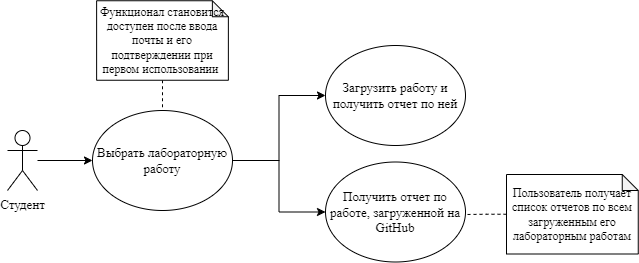

The diagram above was exported from draw.io. Its source (the exported page's mxGraphModel, read from the mxfile embedded in the PNG):
<mxGraphModel dx="700" dy="333" grid="0" gridSize="10" guides="1" tooltips="1" connect="1" arrows="1" fold="1" page="1" pageScale="1" pageWidth="850" pageHeight="1100" math="0" shadow="0">
  <root>
    <mxCell id="0" />
    <mxCell id="1" parent="0" />
    <mxCell id="RdeICswSxJ04piKkVZau-1" style="edgeStyle=orthogonalEdgeStyle;rounded=0;orthogonalLoop=1;jettySize=auto;html=1;entryX=0;entryY=0.5;entryDx=0;entryDy=0;fontFamily=Times New Roman;fontSize=13;" parent="1" source="RdeICswSxJ04piKkVZau-2" target="RdeICswSxJ04piKkVZau-8" edge="1">
      <mxGeometry relative="1" as="geometry" />
    </mxCell>
    <mxCell id="RdeICswSxJ04piKkVZau-2" value="Студент" style="shape=umlActor;verticalLabelPosition=bottom;verticalAlign=top;html=1;outlineConnect=0;fontFamily=Times New Roman;fontSize=13;" parent="1" vertex="1">
      <mxGeometry x="145" y="184" width="30" height="60" as="geometry" />
    </mxCell>
    <mxCell id="RdeICswSxJ04piKkVZau-4" value="Загрузить работу и получить отчет по ней" style="ellipse;whiteSpace=wrap;html=1;fontFamily=Times New Roman;fontSize=13;strokeColor=default;align=center;verticalAlign=middle;fontColor=default;fillColor=default;rotation=0;" parent="1" vertex="1">
      <mxGeometry x="463" y="99" width="140" height="100" as="geometry" />
    </mxCell>
    <mxCell id="YYWj88lH9807Qp-taYAe-3" style="edgeStyle=orthogonalEdgeStyle;rounded=0;orthogonalLoop=1;jettySize=auto;html=1;entryX=0;entryY=0.5;entryDx=0;entryDy=0;" edge="1" parent="1" source="RdeICswSxJ04piKkVZau-8" target="RdeICswSxJ04piKkVZau-4">
      <mxGeometry relative="1" as="geometry" />
    </mxCell>
    <mxCell id="YYWj88lH9807Qp-taYAe-4" style="edgeStyle=orthogonalEdgeStyle;rounded=0;orthogonalLoop=1;jettySize=auto;html=1;" edge="1" parent="1" source="RdeICswSxJ04piKkVZau-8" target="YYWj88lH9807Qp-taYAe-1">
      <mxGeometry relative="1" as="geometry" />
    </mxCell>
    <mxCell id="RdeICswSxJ04piKkVZau-8" value="Выбрать лабораторную работу" style="ellipse;whiteSpace=wrap;html=1;fontFamily=Times New Roman;fontSize=13;rotation=0;" parent="1" vertex="1">
      <mxGeometry x="230" y="164" width="140" height="100" as="geometry" />
    </mxCell>
    <mxCell id="RdeICswSxJ04piKkVZau-15" style="edgeStyle=orthogonalEdgeStyle;rounded=0;orthogonalLoop=1;jettySize=auto;html=1;fontFamily=Times New Roman;dashed=1;strokeColor=default;endArrow=none;endFill=0;" parent="1" source="RdeICswSxJ04piKkVZau-16" edge="1">
      <mxGeometry relative="1" as="geometry">
        <mxPoint x="300" y="163" as="targetPoint" />
        <Array as="points">
          <mxPoint x="300" y="163" />
        </Array>
      </mxGeometry>
    </mxCell>
    <mxCell id="RdeICswSxJ04piKkVZau-16" value="Функционал становится доступен после ввода почты и его подтверждении при первом использовании&amp;nbsp;" style="shape=note;whiteSpace=wrap;html=1;backgroundOutline=1;darkOpacity=0.05;size=16;fontFamily=Times New Roman;" parent="1" vertex="1">
      <mxGeometry x="234.12" y="54.25" width="131.75" height="79.5" as="geometry" />
    </mxCell>
    <mxCell id="YYWj88lH9807Qp-taYAe-1" value="Получить отчет по работе, загруженной на GitHub" style="ellipse;whiteSpace=wrap;html=1;fontFamily=Times New Roman;fontSize=13;strokeColor=default;align=center;verticalAlign=middle;fontColor=default;fillColor=default;rotation=0;" vertex="1" parent="1">
      <mxGeometry x="463" y="215.5" width="140" height="100" as="geometry" />
    </mxCell>
    <mxCell id="YYWj88lH9807Qp-taYAe-5" value="Пользователь получает список отчетов по всем загруженным его лабораторным работам" style="shape=note;whiteSpace=wrap;html=1;backgroundOutline=1;darkOpacity=0.05;size=16;fontFamily=Times New Roman;" vertex="1" parent="1">
      <mxGeometry x="644" y="228" width="131.75" height="79.5" as="geometry" />
    </mxCell>
    <mxCell id="YYWj88lH9807Qp-taYAe-6" style="edgeStyle=orthogonalEdgeStyle;rounded=0;orthogonalLoop=1;jettySize=auto;html=1;fontFamily=Times New Roman;dashed=1;strokeColor=default;endArrow=none;endFill=0;" edge="1" parent="1" source="YYWj88lH9807Qp-taYAe-5">
      <mxGeometry relative="1" as="geometry">
        <mxPoint x="602.5" y="268" as="targetPoint" />
        <Array as="points" />
        <mxPoint x="602.5" y="239" as="sourcePoint" />
      </mxGeometry>
    </mxCell>
  </root>
</mxGraphModel>